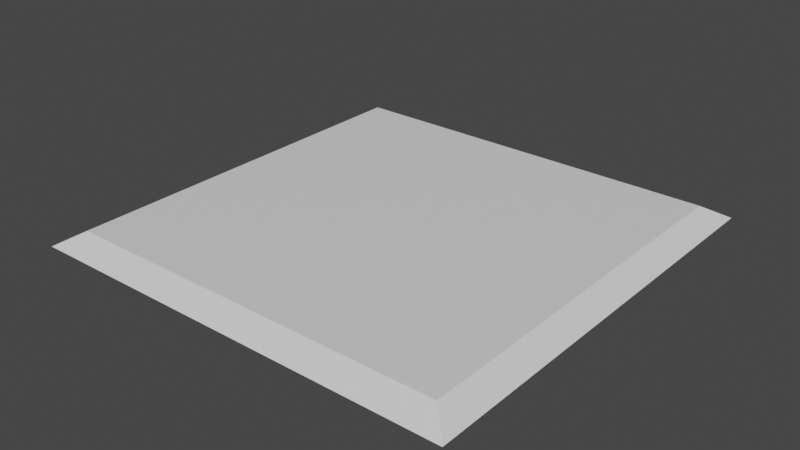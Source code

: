 # Source: buildingtopslantedges.blend  (saved by Blender 2.93.20; exported with 4.5.12 LTS)
import bpy
from mathutils import Matrix  # noqa: F401  (used for matrix-valued properties, if any)

bpy.ops.wm.read_factory_settings(use_empty=True)
scene = bpy.context.scene
scene.name = 'Scene'

# ---- collections
col_collection = bpy.data.collections.new('Collection'); scene.collection.children.link(col_collection)

# ---- images (referenced by path relative to the original .blend; pixels are not part of the script)
import os
ASSET_DIR = os.environ.get("B2B_ASSET_DIR", "")  # directory of the original .blend (textures are referenced by path, not embedded)
HERE = os.path.dirname(os.path.abspath(__file__))  # packed textures are extracted next to this script under _unpacked/

def load_image(name, relpath, width, height, colorspace="sRGB"):
    """Load a texture the original file referenced (path relative to the .blend, or extracted next to this script)."""
    p = next((c for c in (os.path.join(HERE, relpath), os.path.join(ASSET_DIR, relpath)) if relpath and os.path.exists(c)), "")
    if p:
        img = bpy.data.images.load(p, check_existing=True)
        img.name = name
    else:  # same state as the original file: an image datablock whose file is absent (Cycles renders it pink)
        img = bpy.data.images.new(name, width, height)
        img.source = "FILE"
        img.filepath = "//" + (relpath or name)
    img.colorspace_settings.name = colorspace
    return img
img_diffuse_tga = load_image('diffuse.tga', 'diffuse.tga', 1024, 1024, 'sRGB')
img_normal_tga = load_image('normal.tga', 'normal.tga', 1024, 1024, 'sRGB')

# ---- materials (node trees are filled in below, after node groups)
mat_metal = bpy.data.materials.new('Metal')
mat_metal.use_transparent_shadow = False
mat_glass = bpy.data.materials.new('Glass')
mat_glass.use_transparent_shadow = False
mat_concrete = bpy.data.materials.new('Concrete')
mat_concrete.use_transparent_shadow = False

# ---- material node trees
mat_metal.use_nodes = True; mat_metal.node_tree.nodes.clear()
mat_glass.use_nodes = True; mat_glass.node_tree.nodes.clear()
_N = mat_glass.node_tree.nodes; _L = mat_glass.node_tree.links
n0 = _N.new('ShaderNodeBsdfPrincipled'); n0.name = 'Principled BSDF'; n0.location = (10, 300)
n0.distribution = 'GGX'
n0.subsurface_method = 'BURLEY'
n0.inputs[3].default_value = 1.45
n0.inputs[27].default_value = (0.0, 0.0, 0.0, 1.0)
n0.inputs[28].default_value = 1.0
n1 = _N.new('ShaderNodeOutputMaterial'); n1.name = 'Material Output'; n1.location = (300, 300)
_L.new(n0.outputs[0], n1.inputs[0])
n1.is_active_output = True
mat_concrete.use_nodes = True; mat_concrete.node_tree.nodes.clear()
_N = mat_concrete.node_tree.nodes; _L = mat_concrete.node_tree.links
n0 = _N.new('ShaderNodeBsdfPrincipled'); n0.name = 'Principled BSDF'; n0.location = (10, 300)
n0.distribution = 'GGX'
n0.subsurface_method = 'BURLEY'
n0.inputs[3].default_value = 1.45
n0.inputs[27].default_value = (0.0, 0.0, 0.0, 1.0)
n0.inputs[28].default_value = 1.0
n1 = _N.new('ShaderNodeOutputMaterial'); n1.name = 'Material Output'; n1.location = (300, 300)
_L.new(n0.outputs[0], n1.inputs[0])
n1.is_active_output = True

# ---- world
world_world = bpy.data.worlds.new('World'); scene.world = world_world
world_world.use_nodes = True; world_world.node_tree.nodes.clear()
_N = world_world.node_tree.nodes; _L = world_world.node_tree.links
n0 = _N.new('ShaderNodeOutputWorld'); n0.name = 'World Output'; n0.location = (300, 300)
n1 = _N.new('ShaderNodeBackground'); n1.name = 'Background'; n1.location = (10, 300)
n1.inputs[0].default_value = (0.05088, 0.05088, 0.05088, 1.0)
_L.new(n1.outputs[0], n0.inputs[0])
n0.is_active_output = True
world_world.color = (0.05088, 0.05088, 0.05088)
world_world.use_sun_shadow = False
world_world.sun_shadow_jitter_overblur = 0.0

# ---- meshes
me_cube_002 = bpy.data.meshes.new('Cube.002')
me_cube_002.from_pydata([(-31.18, -31.18, 0.0), (31.18, 31.18, 0.0), (-31.18, 31.18, 5.245e-06), (31.18, -31.18, -5.245e-06), (-27.92, -27.92, 2.0), (27.92, 27.92, 2.0), (-27.92, 27.92, 2.0), (27.92, -27.92, 2.0)], [], [(2, 1, 3, 0), (6, 4, 7, 5), (2, 0, 4, 6), (3, 1, 5, 7), (0, 3, 7, 4), (1, 2, 6, 5)])
me_cube_002.polygons.foreach_set('material_index', [2, 2, 2, 2, 2, 2])
_uv = me_cube_002.uv_layers.new(name='Concrete')
_uv.uv.foreach_set('vector', [0.004902, 0.9951, 0.004902, 0.5049, 0.4951, 0.5049, 0.4951, 0.9951, 0.4695, 0.03052, 0.4695, 0.4695, 0.03052, 0.4695, 0.03052, 0.03052, 0.4951, 0.004902, 0.4951, 0.4951, 0.4695, 0.4695, 0.4695, 0.03052, 0.004902, 0.4951, 0.004902, 0.004902, 0.03052, 0.03052, 0.03052, 0.4695, 0.4951, 0.4951, 0.004902, 0.4951, 0.03052, 0.4695, 0.4695, 0.4695, 0.004902, 0.004902, 0.4951, 0.004902, 0.4695, 0.03052, 0.03052, 0.03052])
me_cube_002.materials.append(mat_metal)
me_cube_002.materials.append(mat_glass)
me_cube_002.materials.append(mat_concrete)
me_cube_002.use_remesh_fix_poles = True
me_cube_002.use_remesh_preserve_attributes = False
me_cube_002.update()
me_cube_002.normals_split_custom_set([tuple(v) for v in zip(*[iter([-8.412e-08, 8.412e-08, -1.0, -8.412e-08, 8.412e-08, -1.0, -8.412e-08, 8.412e-08, -1.0, -8.412e-08, 8.412e-08, -1.0, 8.564e-08, -8.54e-08, 1.0, 8.564e-08, -8.54e-08, 1.0, 8.564e-08, -8.54e-08, 1.0, 8.564e-08, -8.54e-08, 1.0, -0.5232, -1.03e-07, 0.8522, -0.5232, -1.03e-07, 0.8522, -0.5232, -1.03e-07, 0.8522, -0.5232, -1.03e-07, 0.8522, 0.5232, -3.548e-08, 0.8522, 0.5232, -3.548e-08, 0.8522, 0.5232, -3.548e-08, 0.8522, 0.5232, -3.548e-08, 0.8522, 1.055e-07, -0.5232, 0.8522, 1.055e-07, -0.5232, 0.8522, 1.055e-07, -0.5232, 0.8522, 1.055e-07, -0.5232, 0.8522, 3.799e-08, 0.5232, 0.8522, 3.799e-08, 0.5232, 0.8522, 3.799e-08, 0.5232, 0.8522, 3.799e-08, 0.5232, 0.8522])] * 3)])

# ---- objects
ob_cube = bpy.data.objects.new('Cube', me_cube_002)
_N = mat_metal.node_tree.nodes; _L = mat_metal.node_tree.links
n0 = _N.new('ShaderNodeBsdfPrincipled'); n0.name = 'Principled BSDF'; n0.location = (250, 306)
n0.distribution = 'GGX'
n0.subsurface_method = 'BURLEY'
n0.inputs[3].default_value = 1.45
n0.inputs[27].default_value = (0.0, 0.0, 0.0, 1.0)
n0.inputs[28].default_value = 1.0
n1 = _N.new('ShaderNodeOutputMaterial'); n1.name = 'Material Output'; n1.location = (540, 306)
n2 = _N.new('ShaderNodeTexImage'); n2.name = 'Image Texture'; n2.location = (-57, 277)
n2.image = img_diffuse_tga
n3 = _N.new('ShaderNodeNormalMap'); n3.name = 'Normal Map'; n3.location = (62, -95)
n4 = _N.new('ShaderNodeTexImage'); n4.name = 'Image Texture.001'; n4.location = (-201, -51)
n4.image = img_normal_tga
n5 = _N.new('ShaderNodeTexCoord'); n5.name = 'Texture Coordinate'; n5.location = (-619, 194)
n5.object = ob_cube
n6 = _N.new('ShaderNodeMapping'); n6.name = 'Mapping'; n6.location = (-412, 202)
n6.vector_type = 'TEXTURE'
n6.inputs[3].default_value = (0.05, 0.05, 1.0)
_L.new(n0.outputs[0], n1.inputs[0])
_L.new(n4.outputs[0], n3.inputs[1])
_L.new(n3.outputs[0], n0.inputs[5])
_L.new(n2.outputs[0], n0.inputs[0])
_L.new(n6.outputs[0], n2.inputs[0])
_L.new(n6.outputs[0], n4.inputs[0])
_L.new(n5.outputs[2], n6.inputs[0])
n1.is_active_output = True

# ---- transforms, parenting, visibility, modifiers, constraints
ob_cube.location = (0.0, 0.0, 0.0)
ob_cube.rotation_euler = (-1.629e-07, 0.0, 0.0)
ob_cube.color = (0.8, 0.8, 0.8, 1.0)

# ---- collection membership
col_collection.objects.link(ob_cube)

# ---- scene / render settings (as saved in the file)
scene.frame_start = 1; scene.frame_end = 250; scene.frame_set(1)
scene.render.engine = 'BLENDER_EEVEE_NEXT'
scene.cycles.use_denoising = False
scene.cycles.samples = 128
scene.cycles.sampling_pattern = 'TABULATED_SOBOL'
scene.cycles.use_adaptive_sampling = False
scene.cycles.use_light_tree = False
scene.view_settings.view_transform = 'Filmic'
bpy.context.view_layer.update()

# ---- added for rendering (the .blend has no active camera and no usable light): camera, sun
cam_auto = bpy.data.cameras.new('AutoCamera')
cam_auto.lens = 50.0
cam_auto.sensor_width = 36.0
cam_auto.clip_end = 1432.24
ob_auto_camera = bpy.data.objects.new('AutoCamera', cam_auto)
scene.collection.objects.link(ob_auto_camera)
ob_auto_camera.location = (81.6094, -97.9313, 66.2875)
ob_auto_camera.rotation_euler = (1.09748, -7.21219e-08, 0.694738)
scene.camera = ob_auto_camera
light_auto_sun = bpy.data.lights.new('AutoSun', 'SUN')
light_auto_sun.energy = 3.0
light_auto_sun.angle = 0.0523599
ob_auto_sun = bpy.data.objects.new('AutoSun', light_auto_sun)
scene.collection.objects.link(ob_auto_sun)
ob_auto_sun.rotation_euler = (0.872665, 0.174533, 0.523599)
bpy.context.view_layer.update()
